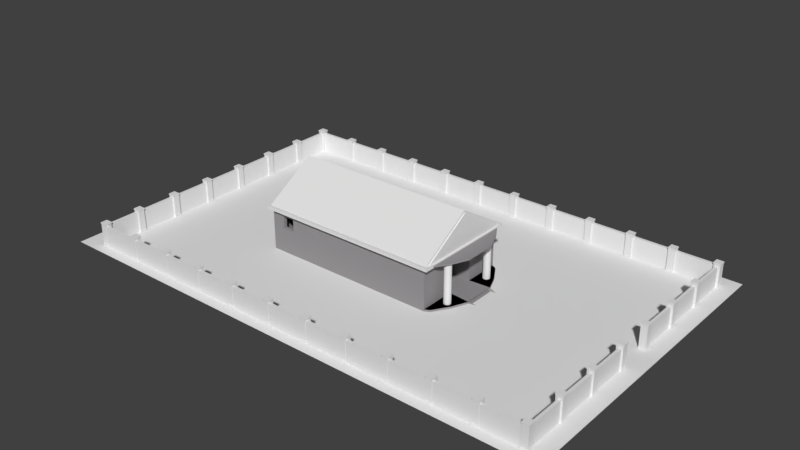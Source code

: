 # Source: House.blend  (saved by Blender 2.79.0; exported with 4.5.12 LTS)
import bpy
from mathutils import Matrix  # noqa: F401  (used for matrix-valued properties, if any)

bpy.ops.wm.read_factory_settings(use_empty=True)
scene = bpy.context.scene
scene.name = 'Scene'

# ---- collections
col_collection_1 = bpy.data.collections.new('Collection 1'); scene.collection.children.link(col_collection_1)

# ---- materials (node trees are filled in below, after node groups)
mat_material = bpy.data.materials.new('Material')
mat_material.alpha_threshold = 0.0
mat_material.use_transparent_shadow = False
mat_material.diffuse_color = (0.3032, 0.2908, 0.3001, 1.0)
mat_material.roughness = 0.5
mat_material.line_color = (0.0, 0.0, 0.0, 1.0)

# ---- material node trees

# ---- world
world_world = bpy.data.worlds.new('World'); scene.world = world_world
world_world.color = (0.05088, 0.05088, 0.05088)
world_world.use_sun_shadow = False
world_world.sun_shadow_jitter_overblur = 0.0
world_world.cycles.sampling_method = 'MANUAL'

# ---- meshes
me_plane_001 = bpy.data.meshes.new('Plane.001')
me_plane_001.from_pydata([(-1.0, -1.0, 0.0), (1.0, -1.0, 0.0), (-1.0, 1.0, 0.0), (1.0, 1.0, 0.0)], [], [(0, 1, 3, 2)])
me_plane_001.use_remesh_preserve_volume = False
me_plane_001.use_remesh_preserve_attributes = False
me_plane_001.use_mirror_vertex_groups = False
me_plane_001.update()
me_cube_019 = bpy.data.meshes.new('Cube.019')
me_cube_019.from_pydata([(-1.0, -1.0, -1.0), (-1.0, -1.0, 1.0), (-1.0, 1.0, -1.0), (-1.0, 1.0, 1.0), (1.0, -1.0, -1.0), (1.0, -1.0, 1.0), (1.0, 1.0, -1.0), (1.0, 1.0, 1.0)], [], [(0, 1, 3, 2), (2, 3, 7, 6), (6, 7, 5, 4), (4, 5, 1, 0), (2, 6, 4, 0), (7, 3, 1, 5)])
me_cube_019.use_remesh_preserve_volume = False
me_cube_019.use_remesh_preserve_attributes = False
me_cube_019.use_mirror_vertex_groups = False
me_cube_019.update()
me_cube_018 = bpy.data.meshes.new('Cube.018')
me_cube_018.from_pydata([(-1.0, -1.0, -1.0), (-1.0, -1.0, 1.0), (-1.0, 1.0, -1.0), (-1.0, 1.0, 1.0), (1.0, -1.0, -1.0), (1.0, -1.0, 1.0), (1.0, 1.0, -1.0), (1.0, 1.0, 1.0)], [], [(0, 1, 3, 2), (2, 3, 7, 6), (6, 7, 5, 4), (4, 5, 1, 0), (2, 6, 4, 0), (7, 3, 1, 5)])
me_cube_018.use_remesh_preserve_volume = False
me_cube_018.use_remesh_preserve_attributes = False
me_cube_018.use_mirror_vertex_groups = False
me_cube_018.update()
me_cube_017 = bpy.data.meshes.new('Cube.017')
me_cube_017.from_pydata([(-1.0, -1.0, -1.0), (-1.0, -1.0, 1.0), (-1.0, 1.0, -1.0), (-1.0, 1.0, 1.0), (1.0, -1.0, -1.0), (1.0, -1.0, 1.0), (1.0, 1.0, -1.0), (1.0, 1.0, 1.0)], [], [(0, 1, 3, 2), (2, 3, 7, 6), (6, 7, 5, 4), (4, 5, 1, 0), (2, 6, 4, 0), (7, 3, 1, 5)])
me_cube_017.use_remesh_preserve_volume = False
me_cube_017.use_remesh_preserve_attributes = False
me_cube_017.use_mirror_vertex_groups = False
me_cube_017.update()
me_cube_016 = bpy.data.meshes.new('Cube.016')
me_cube_016.from_pydata([(-1.0, -1.0, -1.0), (-1.0, -1.0, 1.0), (-1.0, 1.0, -1.0), (-1.0, 1.0, 1.0), (1.0, -1.0, -1.0), (1.0, -1.0, 1.0), (1.0, 1.0, -1.0), (1.0, 1.0, 1.0), (-1.0, -1.0, -0.798), (-1.0, 1.0, -0.798), (1.0, 1.0, -0.798), (1.0, -1.0, -0.798), (-1.0, -1.0, 0.8976), (-1.0, 1.0, 0.8976), (1.0, 1.0, 0.8976), (1.0, -1.0, 0.8976), (-0.9041, 0.9041, 0.8831), (0.9041, 0.9041, 0.8831), (0.9041, -0.9041, 0.8831), (-0.9041, -0.9041, 0.8831), (-0.9041, 0.9041, -0.78), (0.9041, 0.9041, -0.78), (0.9041, -0.9041, -0.78), (-0.9041, -0.9041, -0.78)], [], [(12, 1, 3, 13), (13, 3, 7, 14), (14, 7, 5, 15), (15, 5, 1, 12), (2, 6, 4, 0), (7, 3, 1, 5), (4, 11, 8, 0), (6, 10, 11, 4), (2, 9, 10, 6), (0, 8, 9, 2), (18, 15, 12, 19), (17, 14, 15, 18), (16, 13, 14, 17), (19, 12, 13, 16), (23, 19, 16, 20), (20, 16, 17, 21), (21, 17, 18, 22), (22, 18, 19, 23), (11, 22, 23, 8), (10, 21, 22, 11), (9, 20, 21, 10), (8, 23, 20, 9)])
me_cube_016.use_remesh_preserve_volume = False
me_cube_016.use_remesh_preserve_attributes = False
me_cube_016.use_mirror_vertex_groups = False
me_cube_016.update()
me_cube_015 = bpy.data.meshes.new('Cube.015')
me_cube_015.from_pydata([(-1.0, -1.0, -1.0), (-1.0, -1.0, 1.0), (-1.0, 1.0, -1.0), (-1.0, 1.0, 1.0), (1.0, -1.0, -1.0), (1.0, -1.0, 1.0), (1.0, 1.0, -1.0), (1.0, 1.0, 1.0), (-1.0, -1.0, -0.798), (-1.0, 1.0, -0.798), (1.0, 1.0, -0.798), (1.0, -1.0, -0.798), (-1.0, -1.0, 0.8976), (-1.0, 1.0, 0.8976), (1.0, 1.0, 0.8976), (1.0, -1.0, 0.8976), (-0.9041, 0.9041, 0.8831), (0.9041, 0.9041, 0.8831), (0.9041, -0.9041, 0.8831), (-0.9041, -0.9041, 0.8831), (-0.9041, 0.9041, -0.78), (0.9041, 0.9041, -0.78), (0.9041, -0.9041, -0.78), (-0.9041, -0.9041, -0.78)], [], [(12, 1, 3, 13), (13, 3, 7, 14), (14, 7, 5, 15), (15, 5, 1, 12), (2, 6, 4, 0), (7, 3, 1, 5), (4, 11, 8, 0), (6, 10, 11, 4), (2, 9, 10, 6), (0, 8, 9, 2), (18, 15, 12, 19), (17, 14, 15, 18), (16, 13, 14, 17), (19, 12, 13, 16), (23, 19, 16, 20), (20, 16, 17, 21), (21, 17, 18, 22), (22, 18, 19, 23), (11, 22, 23, 8), (10, 21, 22, 11), (9, 20, 21, 10), (8, 23, 20, 9)])
me_cube_015.use_remesh_preserve_volume = False
me_cube_015.use_remesh_preserve_attributes = False
me_cube_015.use_mirror_vertex_groups = False
me_cube_015.update()
me_cube_014 = bpy.data.meshes.new('Cube.014')
me_cube_014.from_pydata([(-1.0, -1.0, -1.0), (-1.0, -1.0, 1.0), (-1.0, 1.0, -1.0), (-1.0, 1.0, 1.0), (1.0, -1.0, -1.0), (1.0, -1.0, 1.0), (1.0, 1.0, -1.0), (1.0, 1.0, 1.0), (-1.0, -1.0, -0.798), (-1.0, 1.0, -0.798), (1.0, 1.0, -0.798), (1.0, -1.0, -0.798), (-1.0, -1.0, 0.8976), (-1.0, 1.0, 0.8976), (1.0, 1.0, 0.8976), (1.0, -1.0, 0.8976), (-0.9041, 0.9041, 0.8831), (0.9041, 0.9041, 0.8831), (0.9041, -0.9041, 0.8831), (-0.9041, -0.9041, 0.8831), (-0.9041, 0.9041, -0.78), (0.9041, 0.9041, -0.78), (0.9041, -0.9041, -0.78), (-0.9041, -0.9041, -0.78)], [], [(12, 1, 3, 13), (13, 3, 7, 14), (14, 7, 5, 15), (15, 5, 1, 12), (2, 6, 4, 0), (7, 3, 1, 5), (4, 11, 8, 0), (6, 10, 11, 4), (2, 9, 10, 6), (0, 8, 9, 2), (18, 15, 12, 19), (17, 14, 15, 18), (16, 13, 14, 17), (19, 12, 13, 16), (23, 19, 16, 20), (20, 16, 17, 21), (21, 17, 18, 22), (22, 18, 19, 23), (11, 22, 23, 8), (10, 21, 22, 11), (9, 20, 21, 10), (8, 23, 20, 9)])
me_cube_014.use_remesh_preserve_volume = False
me_cube_014.use_remesh_preserve_attributes = False
me_cube_014.use_mirror_vertex_groups = False
me_cube_014.update()
me_cube_013 = bpy.data.meshes.new('Cube.013')
me_cube_013.from_pydata([(-1.0, -1.0, -1.0), (-1.0, -1.0, 1.0), (-1.0, 1.0, -1.0), (-1.0, 1.0, 1.0), (1.0, -1.0, -1.0), (1.0, -1.0, 1.0), (1.0, 1.0, -1.0), (1.0, 1.0, 1.0)], [], [(0, 1, 3, 2), (2, 3, 7, 6), (6, 7, 5, 4), (4, 5, 1, 0), (2, 6, 4, 0), (7, 3, 1, 5)])
me_cube_013.use_remesh_preserve_volume = False
me_cube_013.use_remesh_preserve_attributes = False
me_cube_013.use_mirror_vertex_groups = False
me_cube_013.update()
me_cube_012 = bpy.data.meshes.new('Cube.012')
me_cube_012.from_pydata([(-1.0, -1.0, -1.0), (-1.0, -1.0, 1.0), (-1.0, 1.0, -1.0), (-1.0, 1.0, 1.0), (1.0, -1.0, -1.0), (1.0, -1.0, 1.0), (1.0, 1.0, -1.0), (1.0, 1.0, 1.0), (-1.0, -1.0, -0.798), (-1.0, 1.0, -0.798), (1.0, 1.0, -0.798), (1.0, -1.0, -0.798), (-1.0, -1.0, 0.8976), (-1.0, 1.0, 0.8976), (1.0, 1.0, 0.8976), (1.0, -1.0, 0.8976), (-0.9041, 0.9041, 0.8831), (0.9041, 0.9041, 0.8831), (0.9041, -0.9041, 0.8831), (-0.9041, -0.9041, 0.8831), (-0.9041, 0.9041, -0.78), (0.9041, 0.9041, -0.78), (0.9041, -0.9041, -0.78), (-0.9041, -0.9041, -0.78)], [], [(12, 1, 3, 13), (13, 3, 7, 14), (14, 7, 5, 15), (15, 5, 1, 12), (2, 6, 4, 0), (7, 3, 1, 5), (4, 11, 8, 0), (6, 10, 11, 4), (2, 9, 10, 6), (0, 8, 9, 2), (18, 15, 12, 19), (17, 14, 15, 18), (16, 13, 14, 17), (19, 12, 13, 16), (23, 19, 16, 20), (20, 16, 17, 21), (21, 17, 18, 22), (22, 18, 19, 23), (11, 22, 23, 8), (10, 21, 22, 11), (9, 20, 21, 10), (8, 23, 20, 9)])
me_cube_012.use_remesh_preserve_volume = False
me_cube_012.use_remesh_preserve_attributes = False
me_cube_012.use_mirror_vertex_groups = False
me_cube_012.update()
me_cube_011 = bpy.data.meshes.new('Cube.011')
me_cube_011.from_pydata([(-1.0, -1.0, -1.0), (-1.0, -1.0, 1.0), (-1.0, 1.0, -1.0), (-1.0, 1.0, 1.0), (1.0, -1.0, -1.0), (1.0, -1.0, 1.0), (1.0, 1.0, -1.0), (1.0, 1.0, 1.0)], [], [(0, 1, 3, 2), (2, 3, 7, 6), (6, 7, 5, 4), (4, 5, 1, 0), (2, 6, 4, 0), (7, 3, 1, 5)])
me_cube_011.use_remesh_preserve_volume = False
me_cube_011.use_remesh_preserve_attributes = False
me_cube_011.use_mirror_vertex_groups = False
me_cube_011.update()
me_cube_010 = bpy.data.meshes.new('Cube.010')
me_cube_010.from_pydata([(-1.0, -1.0, -1.0), (-1.0, -1.0, 1.0), (-1.0, 1.0, -1.0), (-1.0, 1.0, 1.0), (1.0, -1.0, -1.0), (1.0, -1.0, 1.0), (1.0, 1.0, -1.0), (1.0, 1.0, 1.0), (-1.0, -1.0, -0.798), (-1.0, 1.0, -0.798), (1.0, 1.0, -0.798), (1.0, -1.0, -0.798), (-1.0, -1.0, 0.8976), (-1.0, 1.0, 0.8976), (1.0, 1.0, 0.8976), (1.0, -1.0, 0.8976), (-0.9041, 0.9041, 0.8831), (0.9041, 0.9041, 0.8831), (0.9041, -0.9041, 0.8831), (-0.9041, -0.9041, 0.8831), (-0.9041, 0.9041, -0.78), (0.9041, 0.9041, -0.78), (0.9041, -0.9041, -0.78), (-0.9041, -0.9041, -0.78)], [], [(12, 1, 3, 13), (13, 3, 7, 14), (14, 7, 5, 15), (15, 5, 1, 12), (2, 6, 4, 0), (7, 3, 1, 5), (4, 11, 8, 0), (6, 10, 11, 4), (2, 9, 10, 6), (0, 8, 9, 2), (18, 15, 12, 19), (17, 14, 15, 18), (16, 13, 14, 17), (19, 12, 13, 16), (23, 19, 16, 20), (20, 16, 17, 21), (21, 17, 18, 22), (22, 18, 19, 23), (11, 22, 23, 8), (10, 21, 22, 11), (9, 20, 21, 10), (8, 23, 20, 9)])
me_cube_010.use_remesh_preserve_volume = False
me_cube_010.use_remesh_preserve_attributes = False
me_cube_010.use_mirror_vertex_groups = False
me_cube_010.update()
me_cube_009 = bpy.data.meshes.new('Cube.009')
me_cube_009.from_pydata([(-1.0, -1.0, -1.0), (-1.0, -1.0, 1.0), (-1.0, 1.0, -1.0), (-1.0, 1.0, 1.0), (1.0, -1.0, -1.0), (1.0, -1.0, 1.0), (1.0, 1.0, -1.0), (1.0, 1.0, 1.0), (-1.0, 0.0, -1.0), (-1.0, 0.0, 24.73), (1.0, 0.0, -1.0), (1.0, 0.0, 24.73)], [], [(8, 9, 3, 2), (2, 3, 7, 6), (10, 11, 5, 4), (4, 5, 1, 0), (8, 10, 4, 0), (11, 9, 1, 5), (7, 3, 9, 11), (2, 6, 10, 8), (6, 7, 11, 10), (0, 1, 9, 8)])
me_cube_009.use_remesh_preserve_volume = False
me_cube_009.use_remesh_preserve_attributes = False
me_cube_009.use_mirror_vertex_groups = False
me_cube_009.update()
me_cube_008 = bpy.data.meshes.new('Cube.008')
me_cube_008.from_pydata([(-1.0, -1.0, -1.0), (-1.0, -1.0, 1.0), (-1.0, 1.0, -1.0), (-1.0, 1.0, 1.0), (1.0, -1.0, -1.0), (1.0, -1.0, 1.0), (1.0, 1.0, -1.0), (1.0, 1.0, 1.0), (-1.0, 0.0, -1.0), (-1.0, 0.0, 24.73), (1.0, 0.0, -1.0), (1.0, 0.0, 24.73)], [], [(8, 9, 3, 2), (2, 3, 7, 6), (10, 11, 5, 4), (4, 5, 1, 0), (8, 10, 4, 0), (11, 9, 1, 5), (7, 3, 9, 11), (2, 6, 10, 8), (6, 7, 11, 10), (0, 1, 9, 8)])
me_cube_008.use_remesh_preserve_volume = False
me_cube_008.use_remesh_preserve_attributes = False
me_cube_008.use_mirror_vertex_groups = False
me_cube_008.update()
me_cube_007 = bpy.data.meshes.new('Cube.007')
me_cube_007.from_pydata([(-1.0, -1.0, -1.0), (-1.0, -1.0, 1.0), (-1.0, 1.0, -1.0), (-1.0, 1.0, 1.0), (1.0, -1.0, -1.0), (1.0, -1.0, 1.0), (1.0, 1.0, -1.0), (1.0, 1.0, 1.0), (-1.0, 0.0, -1.0), (-1.0, 0.0, 24.73), (1.0, 0.0, -1.0), (1.0, 0.0, 24.73)], [], [(8, 9, 3, 2), (2, 3, 7, 6), (10, 11, 5, 4), (4, 5, 1, 0), (8, 10, 4, 0), (11, 9, 1, 5), (7, 3, 9, 11), (2, 6, 10, 8), (6, 7, 11, 10), (0, 1, 9, 8)])
me_cube_007.use_remesh_preserve_volume = False
me_cube_007.use_remesh_preserve_attributes = False
me_cube_007.use_mirror_vertex_groups = False
me_cube_007.update()
me_cube_005 = bpy.data.meshes.new('Cube.005')
me_cube_005.from_pydata([(-1.0, -1.0, -1.0), (-1.0, -1.0, 1.0), (-1.0, 1.0, -1.0), (-1.0, 1.0, 1.0), (1.0, -1.0, -1.0), (1.0, -1.0, 1.0), (1.0, 1.0, -1.0), (1.0, 1.0, 1.0)], [], [(0, 1, 3, 2), (2, 3, 7, 6), (6, 7, 5, 4), (4, 5, 1, 0), (2, 6, 4, 0), (7, 3, 1, 5)])
me_cube_005.use_remesh_preserve_volume = False
me_cube_005.use_remesh_preserve_attributes = False
me_cube_005.use_mirror_vertex_groups = False
me_cube_005.update()
me_cylinder_001 = bpy.data.meshes.new('Cylinder.001')
me_cylinder_001.from_pydata([(0.0, 1.0, -1.0), (0.0, 1.0, 1.0), (0.1951, 0.9808, -1.0), (0.1951, 0.9808, 1.0), (0.3827, 0.9239, -1.0), (0.3827, 0.9239, 1.0), (0.5556, 0.8315, -1.0), (0.5556, 0.8315, 1.0), (0.7071, 0.7071, -1.0), (0.7071, 0.7071, 1.0), (0.8315, 0.5556, -1.0), (0.8315, 0.5556, 1.0), (0.9239, 0.3827, -1.0), (0.9239, 0.3827, 1.0), (0.9808, 0.1951, -1.0), (0.9808, 0.1951, 1.0), (1.0, 7.55e-08, -1.0), (1.0, 7.55e-08, 1.0), (0.9808, -0.1951, -1.0), (0.9808, -0.1951, 1.0), (0.9239, -0.3827, -1.0), (0.9239, -0.3827, 1.0), (0.8315, -0.5556, -1.0), (0.8315, -0.5556, 1.0), (0.7071, -0.7071, -1.0), (0.7071, -0.7071, 1.0), (0.5556, -0.8315, -1.0), (0.5556, -0.8315, 1.0), (0.3827, -0.9239, -1.0), (0.3827, -0.9239, 1.0), (0.1951, -0.9808, -1.0), (0.1951, -0.9808, 1.0), (-3.258e-07, -1.0, -1.0), (-3.258e-07, -1.0, 1.0), (-0.1951, -0.9808, -1.0), (-0.1951, -0.9808, 1.0), (-0.3827, -0.9239, -1.0), (-0.3827, -0.9239, 1.0), (-0.5556, -0.8315, -1.0), (-0.5556, -0.8315, 1.0), (-0.7071, -0.7071, -1.0), (-0.7071, -0.7071, 1.0), (-0.8315, -0.5556, -1.0), (-0.8315, -0.5556, 1.0), (-0.9239, -0.3827, -1.0), (-0.9239, -0.3827, 1.0), (-0.9808, -0.1951, -1.0), (-0.9808, -0.1951, 1.0), (-1.0, 9.656e-07, -1.0), (-1.0, 9.656e-07, 1.0), (-0.9808, 0.1951, -1.0), (-0.9808, 0.1951, 1.0), (-0.9239, 0.3827, -1.0), (-0.9239, 0.3827, 1.0), (-0.8315, 0.5556, -1.0), (-0.8315, 0.5556, 1.0), (-0.7071, 0.7071, -1.0), (-0.7071, 0.7071, 1.0), (-0.5556, 0.8315, -1.0), (-0.5556, 0.8315, 1.0), (-0.3827, 0.9239, -1.0), (-0.3827, 0.9239, 1.0), (-0.1951, 0.9808, -1.0), (-0.1951, 0.9808, 1.0)], [], [(0, 1, 3, 2), (2, 3, 5, 4), (4, 5, 7, 6), (6, 7, 9, 8), (8, 9, 11, 10), (10, 11, 13, 12), (12, 13, 15, 14), (14, 15, 17, 16), (16, 17, 19, 18), (18, 19, 21, 20), (20, 21, 23, 22), (22, 23, 25, 24), (24, 25, 27, 26), (26, 27, 29, 28), (28, 29, 31, 30), (30, 31, 33, 32), (32, 33, 35, 34), (34, 35, 37, 36), (36, 37, 39, 38), (38, 39, 41, 40), (40, 41, 43, 42), (42, 43, 45, 44), (44, 45, 47, 46), (46, 47, 49, 48), (48, 49, 51, 50), (50, 51, 53, 52), (52, 53, 55, 54), (54, 55, 57, 56), (56, 57, 59, 58), (58, 59, 61, 60), (3, 1, 63, 61, 59, 57, 55, 53, 51, 49, 47, 45, 43, 41, 39, 37, 35, 33, 31, 29, 27, 25, 23, 21, 19, 17, 15, 13, 11, 9, 7, 5), (60, 61, 63, 62), (62, 63, 1, 0), (0, 2, 4, 6, 8, 10, 12, 14, 16, 18, 20, 22, 24, 26, 28, 30, 32, 34, 36, 38, 40, 42, 44, 46, 48, 50, 52, 54, 56, 58, 60, 62)])
me_cylinder_001.use_remesh_preserve_volume = False
me_cylinder_001.use_remesh_preserve_attributes = False
me_cylinder_001.use_mirror_vertex_groups = False
me_cylinder_001.update()
me_cube_003 = bpy.data.meshes.new('Cube.003')
me_cube_003.from_pydata([(1.0, -0.921, 1.772), (1.0, -1.0, 1.772), (1.082, -0.8724, 1.772), (1.056, -0.9472, 1.772), (1.056, 0.9472, 1.772), (1.0, 1.0, 1.772), (1.0, 0.936, 1.772), (1.0, 0.6667, 1.772), (1.0, 0.3333, 1.772), (1.0, 0.2849, 1.772), (1.0, -5.368e-07, 1.772), (1.0, -0.2742, 1.772), (1.0, -0.3333, 1.772), (1.0, -0.6667, 1.772), (1.078, 0.8866, 1.772), (1.167, 0.6315, 1.772), (1.242, 0.3157, 1.772), (1.242, 0.2699, 1.772), (1.242, -7.455e-07, 1.772), (1.242, -0.2597, 1.772), (1.242, -0.3157, 1.772), (1.167, -0.6315, 1.772)], [], [(0, 1, 3, 2), (6, 7, 15, 14), (7, 8, 16, 15), (9, 10, 18, 17), (11, 12, 20, 19), (12, 13, 21, 20), (13, 0, 2, 21), (5, 6, 14, 4), (10, 11, 19, 18), (8, 9, 17, 16)])
me_cube_003.materials.append(mat_material)
me_cube_003.use_remesh_preserve_volume = False
me_cube_003.use_remesh_preserve_attributes = False
me_cube_003.use_mirror_vertex_groups = False
me_cube_003.update()
me_cylinder = bpy.data.meshes.new('Cylinder')
me_cylinder.from_pydata([(0.0, 1.0, -1.0), (0.0, 1.0, 1.0), (0.1951, 0.9808, -1.0), (0.1951, 0.9808, 1.0), (0.3827, 0.9239, -1.0), (0.3827, 0.9239, 1.0), (0.5556, 0.8315, -1.0), (0.5556, 0.8315, 1.0), (0.7071, 0.7071, -1.0), (0.7071, 0.7071, 1.0), (0.8315, 0.5556, -1.0), (0.8315, 0.5556, 1.0), (0.9239, 0.3827, -1.0), (0.9239, 0.3827, 1.0), (0.9808, 0.1951, -1.0), (0.9808, 0.1951, 1.0), (1.0, 7.55e-08, -1.0), (1.0, 7.55e-08, 1.0), (0.9808, -0.1951, -1.0), (0.9808, -0.1951, 1.0), (0.9239, -0.3827, -1.0), (0.9239, -0.3827, 1.0), (0.8315, -0.5556, -1.0), (0.8315, -0.5556, 1.0), (0.7071, -0.7071, -1.0), (0.7071, -0.7071, 1.0), (0.5556, -0.8315, -1.0), (0.5556, -0.8315, 1.0), (0.3827, -0.9239, -1.0), (0.3827, -0.9239, 1.0), (0.1951, -0.9808, -1.0), (0.1951, -0.9808, 1.0), (-3.258e-07, -1.0, -1.0), (-3.258e-07, -1.0, 1.0), (-0.1951, -0.9808, -1.0), (-0.1951, -0.9808, 1.0), (-0.3827, -0.9239, -1.0), (-0.3827, -0.9239, 1.0), (-0.5556, -0.8315, -1.0), (-0.5556, -0.8315, 1.0), (-0.7071, -0.7071, -1.0), (-0.7071, -0.7071, 1.0), (-0.8315, -0.5556, -1.0), (-0.8315, -0.5556, 1.0), (-0.9239, -0.3827, -1.0), (-0.9239, -0.3827, 1.0), (-0.9808, -0.1951, -1.0), (-0.9808, -0.1951, 1.0), (-1.0, 9.656e-07, -1.0), (-1.0, 9.656e-07, 1.0), (-0.9808, 0.1951, -1.0), (-0.9808, 0.1951, 1.0), (-0.9239, 0.3827, -1.0), (-0.9239, 0.3827, 1.0), (-0.8315, 0.5556, -1.0), (-0.8315, 0.5556, 1.0), (-0.7071, 0.7071, -1.0), (-0.7071, 0.7071, 1.0), (-0.5556, 0.8315, -1.0), (-0.5556, 0.8315, 1.0), (-0.3827, 0.9239, -1.0), (-0.3827, 0.9239, 1.0), (-0.1951, 0.9808, -1.0), (-0.1951, 0.9808, 1.0)], [], [(0, 1, 3, 2), (2, 3, 5, 4), (4, 5, 7, 6), (6, 7, 9, 8), (8, 9, 11, 10), (10, 11, 13, 12), (12, 13, 15, 14), (14, 15, 17, 16), (16, 17, 19, 18), (18, 19, 21, 20), (20, 21, 23, 22), (22, 23, 25, 24), (24, 25, 27, 26), (26, 27, 29, 28), (28, 29, 31, 30), (30, 31, 33, 32), (32, 33, 35, 34), (34, 35, 37, 36), (36, 37, 39, 38), (38, 39, 41, 40), (40, 41, 43, 42), (42, 43, 45, 44), (44, 45, 47, 46), (46, 47, 49, 48), (48, 49, 51, 50), (50, 51, 53, 52), (52, 53, 55, 54), (54, 55, 57, 56), (56, 57, 59, 58), (58, 59, 61, 60), (3, 1, 63, 61, 59, 57, 55, 53, 51, 49, 47, 45, 43, 41, 39, 37, 35, 33, 31, 29, 27, 25, 23, 21, 19, 17, 15, 13, 11, 9, 7, 5), (60, 61, 63, 62), (62, 63, 1, 0), (0, 2, 4, 6, 8, 10, 12, 14, 16, 18, 20, 22, 24, 26, 28, 30, 32, 34, 36, 38, 40, 42, 44, 46, 48, 50, 52, 54, 56, 58, 60, 62)])
me_cylinder.use_remesh_preserve_volume = False
me_cylinder.use_remesh_preserve_attributes = False
me_cylinder.use_mirror_vertex_groups = False
me_cylinder.update()
me_cube_001 = bpy.data.meshes.new('Cube.001')
me_cube_001.from_pydata([(1.0, 1.0, 1.0), (1.0, -1.0, 1.0), (1.056, 0.9472, 1.0), (1.056, -0.9472, 1.0), (1.0, 0.6667, 1.0), (1.0, 0.3333, 1.0), (1.0, -5.364e-07, 1.0), (1.0, -0.3333, 1.0), (1.0, -0.6667, 1.0), (1.167, 0.6315, 1.0), (1.242, 0.3157, 1.0), (1.242, -7.451e-07, 1.0), (1.242, -0.3157, 1.0), (1.167, -0.6315, 1.0), (1.0, -0.921, 1.0), (1.082, -0.8724, 1.0), (1.0, 0.936, 1.0), (1.078, 0.8866, 1.0), (1.0, -0.2742, 1.0), (1.242, -0.2597, 1.0), (1.0, 0.2849, 1.0), (1.242, 0.2699, 1.0)], [], [(14, 1, 3, 15), (16, 4, 9, 17), (4, 5, 10, 9), (20, 6, 11, 21), (18, 7, 12, 19), (7, 8, 13, 12), (8, 14, 15, 13), (0, 16, 17, 2), (6, 18, 19, 11), (5, 20, 21, 10)])
me_cube_001.materials.append(mat_material)
me_cube_001.use_remesh_preserve_volume = False
me_cube_001.use_remesh_preserve_attributes = False
me_cube_001.use_mirror_vertex_groups = False
me_cube_001.update()
me_cube = bpy.data.meshes.new('Cube')
me_cube.from_pydata([(1.0, 1.0, -1.0), (1.0, -1.0, -1.0), (-1.0, -1.0, -1.0), (-1.0, 1.0, -1.0), (1.0, 1.0, 1.0), (1.0, -1.0, 1.0), (-1.0, -1.0, 1.0), (-1.0, 1.0, 1.0), (1.056, 0.9472, -1.0), (1.056, -0.9472, -1.0), (1.056, 0.9472, 1.0), (1.056, -0.9472, 1.0), (1.0, 0.6667, -1.0), (1.0, 0.3333, -1.0), (1.0, -2.98e-08, -1.0), (1.0, -0.3333, -1.0), (1.0, -0.6667, -1.0), (-1.0, -0.6667, -1.0), (-1.0, -0.3333, -1.0), (-1.0, 2.682e-07, -1.0), (-1.0, 0.3333, -1.0), (-1.0, 0.6667, -1.0), (1.0, 0.6667, 1.0), (1.0, 0.3333, 1.0), (1.0, -5.364e-07, 1.0), (1.0, -0.3333, 1.0), (1.0, -0.6667, 1.0), (-1.0, -0.6667, 1.0), (-1.0, -0.3333, 1.0), (-1.0, 1.788e-07, 1.0), (-1.0, 0.3333, 1.0), (-1.0, 0.6667, 1.0), (1.167, 0.6315, -1.0), (1.242, 0.3157, -1.0), (1.354, -2.98e-07, -0.9095), (1.242, -0.3157, -1.0), (1.167, -0.6315, -1.0), (1.167, 0.6315, 1.0), (1.242, 0.3157, 1.0), (1.354, -7.451e-07, -0.7952), (1.242, -0.3157, 1.0), (1.167, -0.6315, 1.0), (0.9644, 1.0, -1.0), (0.9644, -1.0, -1.0), (0.9644, 1.0, 1.0), (0.9644, -1.0, 1.0), (0.9644, 0.6667, 1.0), (0.9644, 0.3333, 1.0), (0.9644, -5.237e-07, 1.0), (0.9644, -0.3333, 1.0), (0.9644, -0.6667, 1.0), (0.9644, 0.6667, -1.0), (0.9644, 0.3333, -1.0), (0.9644, -2.45e-08, -1.0), (0.9644, -0.3333, -1.0), (0.9644, -0.6667, -1.0), (1.0, -0.921, -1.0), (1.0, -0.921, 1.0), (1.082, -0.8724, -1.0), (1.082, -0.8724, 1.0), (-1.0, -0.921, -1.0), (-1.0, -0.921, 1.0), (0.9644, -0.921, 1.0), (0.9644, -0.921, -1.0), (-1.0, 0.936, -1.0), (-1.0, 0.936, 1.0), (1.0, 0.936, -1.0), (1.0, 0.936, 1.0), (1.078, 0.8866, -1.0), (1.078, 0.8866, 1.0), (0.9644, 0.936, -1.0), (0.9644, 0.936, 1.0), (-0.9563, 1.0, -1.0), (-0.9563, -1.0, -1.0), (-0.9563, 1.0, 1.0), (-0.9563, -1.0, 1.0), (-0.9563, 0.6667, -1.0), (-0.9563, 0.3333, -1.0), (-0.9563, 2.617e-07, -1.0), (-0.9563, -0.3333, -1.0), (-0.9563, -0.6667, -1.0), (-0.9563, 0.6667, 1.0), (-0.9563, 0.3333, 1.0), (-0.9563, 1.632e-07, 1.0), (-0.9563, -0.3333, 1.0), (-0.9563, -0.6667, 1.0), (-0.9563, -0.921, 1.0), (-0.9563, -0.921, -1.0), (-0.9563, 0.936, -1.0), (-0.9563, 0.936, 1.0), (-0.2316, 0.6667, 1.0), (-0.2316, 0.3333, 1.0), (-0.2316, -9.6e-08, 1.0), (-0.2316, -0.3333, 1.0), (-0.2316, -0.6667, 1.0), (-0.2316, -0.921, 1.0), (-0.2316, 0.936, 1.0), (-0.2316, 1.0, -1.0), (-0.2316, -1.0, -1.0), (-0.2316, 1.0, 1.0), (-0.2316, -1.0, 1.0), (-0.2316, 0.6667, -1.0), (-0.2316, 0.3333, -1.0), (-0.2316, 1.537e-07, -1.0), (-0.2316, -0.3333, -1.0), (-0.2316, -0.6667, -1.0), (-0.2316, -0.921, -1.0), (-0.2316, 0.936, -1.0), (0.3664, 0.6667, 1.0), (0.3664, 0.3333, 1.0), (0.3664, -3.099e-07, 1.0), (0.3664, -0.3333, 1.0), (0.3664, -0.6667, 1.0), (0.3664, -0.921, 1.0), (0.3664, 0.936, 1.0), (0.3664, 1.0, -1.0), (0.3664, -1.0, -1.0), (0.3664, 1.0, 1.0), (0.3664, -1.0, 1.0), (0.3664, 0.6667, -1.0), (0.3664, 0.3333, -1.0), (0.3664, 6.461e-08, -1.0), (0.3664, -0.3333, -1.0), (0.3664, -0.6667, -1.0), (0.3664, -0.921, -1.0), (0.3664, 0.936, -1.0), (-0.1913, 1.0, -1.0), (-0.1913, -1.0, -1.0), (-0.1913, 1.0, 1.0), (-0.1913, -1.0, 1.0), (-0.1913, 0.6667, -1.0), (-0.1913, 0.3333, -1.0), (-0.1913, 1.477e-07, -1.0), (-0.1913, -0.3333, -1.0), (-0.1913, -0.6667, -1.0), (-0.1913, -0.921, -1.0), (-0.1913, 0.936, -1.0), (-0.1913, 0.6667, 1.0), (-0.1913, 0.3333, 1.0), (-0.1913, -1.104e-07, 1.0), (-0.1913, -0.3333, 1.0), (-0.1913, -0.6667, 1.0), (-0.1913, -0.921, 1.0), (-0.1913, 0.936, 1.0), (0.4527, 0.6667, 1.0), (0.4527, 0.3333, 1.0), (0.4527, -3.407e-07, 1.0), (0.4527, -0.3333, 1.0), (0.4527, -0.6667, 1.0), (0.4527, -0.921, 1.0), (0.4527, 0.936, 1.0), (0.4527, 1.0, -1.0), (0.4527, -1.0, -1.0), (0.4527, 1.0, 1.0), (0.4527, -1.0, 1.0), (0.4527, 0.6667, -1.0), (0.4527, 0.3333, -1.0), (0.4527, 5.176e-08, -1.0), (0.4527, -0.3333, -1.0), (0.4527, -0.6667, -1.0), (0.4527, -0.921, -1.0), (0.4527, 0.936, -1.0), (1.0, -0.2742, -1.0), (-1.0, -0.2742, -1.0), (1.0, -0.2742, 1.0), (-1.0, -0.2742, 1.0), (1.354, -0.2597, -0.9095), (1.354, -0.2597, -0.7952), (0.9644, -0.2742, -1.0), (0.9644, -0.2742, 1.0), (-0.9563, -0.2742, -1.0), (-0.9563, -0.2742, 1.0), (-0.2316, -0.2742, 1.0), (-0.2316, -0.2742, -1.0), (0.3664, -0.2742, -1.0), (0.3664, -0.2742, 1.0), (-0.1913, -0.2742, -1.0), (-0.1913, -0.2742, 1.0), (0.4527, -0.2742, 1.0), (0.4527, -0.2742, -1.0), (1.0, 0.2849, -1.0), (-1.0, 0.2849, -1.0), (1.0, 0.2849, 1.0), (-1.0, 0.2849, 1.0), (1.354, 0.2699, -0.9095), (1.354, 0.2699, -0.7952), (0.9644, 0.2849, -1.0), (0.9644, 0.2849, 1.0), (-0.9563, 0.2849, -1.0), (-0.9563, 0.2849, 1.0), (-0.2316, 0.2849, 1.0), (-0.2316, 0.2849, -1.0), (0.3664, 0.2849, -1.0), (0.3664, 0.2849, 1.0), (-0.1913, 0.2849, -1.0), (-0.1913, 0.2849, 1.0), (0.4527, 0.2849, 1.0), (0.4527, 0.2849, -1.0), (-0.005399, 0.6667, 1.0), (0.1805, 0.6667, 1.0), (-0.005399, 0.3333, 1.0), (0.1805, 0.3333, 1.0), (-0.0054, -1.769e-07, 1.0), (0.1805, -2.434e-07, 1.0), (-0.0054, -0.3333, 1.0), (0.1805, -0.3333, 1.0), (-0.0054, -0.6667, 1.0), (0.1805, -0.6667, 1.0), (-0.0054, -0.921, 1.0), (0.1805, -0.921, 1.0), (-0.005399, 0.936, 1.0), (0.1805, 0.936, 1.0), (0.1805, 1.0, -1.0), (-0.005399, 1.0, -1.0), (0.1805, -1.0, -1.0), (-0.0054, -1.0, -1.0), (0.1805, 1.0, 1.0), (-0.005399, 1.0, 1.0), (0.1805, -1.0, 1.0), (-0.0054, -1.0, 1.0), (0.1805, 0.6667, -1.0), (-0.005399, 0.6667, -1.0), (0.1805, 0.3333, -1.0), (-0.005399, 0.3333, -1.0), (0.1805, 9.231e-08, -1.0), (-0.005399, 1.2e-07, -1.0), (0.1805, -0.3333, -1.0), (-0.005399, -0.3333, -1.0), (0.1805, -0.6667, -1.0), (-0.005399, -0.6667, -1.0), (0.1805, -0.921, -1.0), (-0.0054, -0.921, -1.0), (0.1805, 0.936, -1.0), (-0.005399, 0.936, -1.0), (-0.0054, -0.2742, 1.0), (0.1805, -0.2742, 1.0), (0.1805, -0.2742, -1.0), (-0.005399, -0.2742, -1.0), (-0.005399, 0.2849, 1.0), (0.1805, 0.2849, 1.0), (0.1805, 0.2849, -1.0), (-0.005399, 0.2849, -1.0), (0.6233, 0.6667, 1.0), (0.7938, 0.6667, 1.0), (0.6233, 0.3333, 1.0), (0.7938, 0.3333, 1.0), (0.6233, -4.017e-07, 1.0), (0.7938, -4.627e-07, 1.0), (0.6233, -0.3333, 1.0), (0.7938, -0.3333, 1.0), (0.6233, -0.6667, 1.0), (0.7938, -0.6667, 1.0), (0.6233, -0.921, 1.0), (0.7938, -0.921, 1.0), (0.6233, 0.936, 1.0), (0.7938, 0.936, 1.0), (0.7938, 1.0, -1.0), (0.6233, 1.0, -1.0), (0.7938, -1.0, -1.0), (0.6233, -1.0, -1.0), (0.7938, 1.0, 1.0), (0.6233, 1.0, 1.0), (0.7938, -1.0, 1.0), (0.6233, -1.0, 1.0), (0.7938, 0.6667, -1.0), (0.6233, 0.6667, -1.0), (0.7938, 0.3333, -1.0), (0.6233, 0.3333, -1.0), (0.7938, 9.186e-10, -1.0), (0.6233, 2.634e-08, -1.0), (0.7938, -0.3333, -1.0), (0.6233, -0.3333, -1.0), (0.7938, -0.6667, -1.0), (0.6233, -0.6667, -1.0), (0.7938, -0.921, -1.0), (0.6233, -0.921, -1.0), (0.7938, 0.936, -1.0), (0.6233, 0.936, -1.0), (0.7938, -0.2742, -1.0), (0.6233, -0.2742, -1.0), (0.6233, -0.2742, 1.0), (0.7938, -0.2742, 1.0), (0.7938, 0.2849, -1.0), (0.6233, 0.2849, -1.0), (0.6233, 0.2849, 1.0), (0.7938, 0.2849, 1.0), (1.0, -0.921, 31.56), (1.0, -1.0, 31.56), (-0.9563, 1.0, 31.56), (-1.0, 1.0, 31.56), (-0.9563, -1.0, 31.56), (-1.0, -1.0, 31.56), (-1.0, 0.936, 31.56), (1.0, 0.936, 31.56), (1.0, 0.6667, 31.56), (1.0, 0.3333, 31.56), (1.0, -0.2742, 31.56), (1.0, -0.3333, 31.56), (1.0, -0.6667, 31.56), (-1.0, -0.921, 31.56), (-1.0, -0.6667, 31.56), (-1.0, -0.3333, 31.56), (-1.0, 0.2849, 31.56), (-1.0, 0.3333, 31.56), (-1.0, 0.6667, 31.56), (0.9644, 0.6667, 31.56), (0.9644, 0.3333, 31.56), (0.9644, -0.3333, 31.56), (0.9644, -0.6667, 31.56), (1.0, 1.0, 31.56), (0.9644, 1.0, 31.56), (0.9644, -1.0, 31.56), (0.7938, 0.3333, 31.56), (0.7938, -0.3333, 31.56), (0.9644, -0.2742, 31.56), (0.9644, 0.936, 31.56), (0.9644, -0.921, 31.56), (0.7938, -0.921, 31.56), (0.7938, 0.936, 31.56), (-0.2316, 1.0, 31.56), (-0.2316, -1.0, 31.56), (-0.9563, 0.6667, 31.56), (-0.9563, 0.3333, 31.56), (-0.9563, -0.3333, 31.56), (-0.9563, -0.6667, 31.56), (-0.9563, -0.921, 31.56), (-0.9563, 0.936, 31.56), (-0.9563, -0.2742, 31.56), (-0.2316, -0.921, 31.56), (-0.2316, 0.936, 31.56), (-0.1913, 1.0, 31.56), (-0.1913, -1.0, 31.56), (-0.2316, 0.6667, 31.56), (-0.2316, 0.2849, 31.56), (-0.2316, -9.6e-08, 31.56), (-0.2316, -0.2742, 31.56), (-0.2316, -0.3333, 31.56), (-0.2316, -0.6667, 31.56), (0.1805, 0.3333, 31.56), (0.3664, 0.3333, 31.56), (0.1805, -0.3333, 31.56), (0.3664, -0.3333, 31.56), (0.1805, -0.921, 31.56), (0.3664, -0.921, 31.56), (0.1805, 0.936, 31.56), (0.3664, 0.936, 31.56), (0.4527, 1.0, 31.56), (0.3664, 1.0, 31.56), (0.4527, -1.0, 31.56), (0.3664, -1.0, 31.56), (0.3664, -0.6667, 31.56), (0.3664, -0.2742, 31.56), (0.3664, 0.6667, 31.56), (-0.005399, 1.0, 31.56), (-0.0054, -1.0, 31.56), (-0.1913, 0.6667, 31.56), (-0.2316, 0.3333, 31.56), (-0.1913, 0.3333, 31.56), (-0.1913, -1.104e-07, 31.56), (-0.1913, -0.3333, 31.56), (-0.1913, -0.6667, 31.56), (-0.1913, -0.921, 31.56), (-0.1913, 0.936, 31.56), (-0.1913, -0.2742, 31.56), (-0.1913, 0.2849, 31.56), (0.4527, 0.6667, 31.56), (0.4527, 0.3333, 31.56), (0.4527, -0.3333, 31.56), (0.4527, -0.6667, 31.56), (0.4527, -0.921, 31.56), (0.4527, 0.936, 31.56), (0.6233, 1.0, 31.56), (0.6233, -1.0, 31.56), (0.4527, -0.2742, 31.56), (-1.0, -0.2742, 31.56), (0.7938, -0.2742, 31.56), (0.1805, -0.2742, 31.56), (1.0, 0.2849, 31.56), (0.9644, 0.2849, 31.56), (-0.9563, 0.2849, 31.56), (0.3664, 0.2849, 31.56), (0.4527, 0.2849, 31.56), (0.7938, 0.2849, 31.56), (0.1805, 0.2849, 31.56), (-0.005399, 0.3333, 31.56), (-0.0054, -0.3333, 31.56), (-0.0054, -0.921, 31.56), (-0.005399, 0.936, 31.56), (0.1805, 1.0, 31.56), (0.1805, -1.0, 31.56), (-0.0054, -0.2742, 31.56), (-0.005399, 0.2849, 31.56), (0.6233, 0.3333, 31.56), (0.6233, -0.3333, 31.56), (0.6233, -0.921, 31.56), (0.6233, 0.936, 31.56), (0.7938, 1.0, 31.56), (0.7938, -1.0, 31.56), (0.6233, -0.2742, 31.56), (0.6233, 0.2849, 31.56), (-0.9563, -0.921, 22.93), (-0.9563, -0.6667, 22.93), (1.0, -0.921, 22.93), (1.0, -0.6667, 22.93), (0.6233, -0.2742, 22.93), (0.4527, -0.2742, 22.93), (-0.1913, 0.3333, 22.93), (-0.2316, 0.3333, 22.93), (-0.2316, -0.921, 22.93), (0.4527, -0.6667, 22.93), (0.4527, -0.3333, 22.93), (0.1805, -1.0, 22.93), (0.3664, -1.0, 22.93), (-0.2316, -0.6667, 22.93), (-0.0054, -0.3333, 22.93), (-0.0054, -0.2742, 22.93), (0.9644, -0.3333, 22.93), (0.9644, -0.6667, 22.93), (-0.2316, -0.2742, 22.93), (-0.2316, -0.3333, 22.93), (0.1805, -0.2742, 22.93), (0.1805, -0.3333, 22.93), (-0.2316, 0.2849, 22.93), (-0.2316, -9.6e-08, 22.93), (-0.1913, -1.0, 22.93), (-0.0054, -1.0, 22.93), (0.1805, -0.921, 22.93), (-0.9563, -0.2742, 22.93), (-1.0, -0.2742, 22.93), (-0.0054, -0.921, 22.93), (-0.1913, -0.921, 22.93), (0.4527, -0.921, 22.93), (1.0, -1.0, 22.93), (0.3664, -0.3333, 22.93), (-0.9563, -1.0, 22.93), (-1.0, -1.0, 22.93), (-1.0, -0.921, 22.93), (0.9644, -0.921, 22.93), (0.3664, -0.921, 22.93), (-0.1913, -0.6667, 22.93), (-0.9563, -0.3333, 22.93), (-1.0, -0.3333, 22.93), (0.4527, -1.0, 22.93), (-0.1913, -0.2742, 22.93), (-0.1913, -0.3333, 22.93), (0.7938, -0.921, 22.93), (-0.1913, 0.2849, 22.93), (-0.1913, -1.104e-07, 22.93), (-0.005399, 0.2849, 22.93), (0.6233, -0.3333, 22.93), (0.6233, -0.921, 22.93), (0.3664, -0.6667, 22.93), (-0.005399, 0.3333, 22.93), (0.7938, -0.2742, 22.93), (0.9644, -0.2742, 22.93), (0.9644, -1.0, 22.93), (0.3664, -0.2742, 22.93), (-0.2316, -1.0, 22.93), (1.0, -0.2742, 22.93), (1.0, -0.3333, 22.93), (-1.0, -0.6667, 22.93), (0.7938, -0.3333, 22.93), (0.6233, -1.0, 22.93), (0.7938, -1.0, 22.93), (0.3664, 0.3333, 22.2), (0.1805, 0.3333, 22.2), (-0.9563, 0.2849, 22.2), (-0.9563, 0.3333, 22.2), (-0.1913, 0.6667, 22.2), (0.9644, 0.936, 22.2), (0.9644, 0.6667, 22.2), (0.9644, 0.3333, 22.2), (0.3664, 1.0, 22.2), (0.1805, 1.0, 22.2), (0.4527, 0.3333, 22.2), (1.0, 0.2849, 22.2), (1.0, 0.3333, 22.2), (0.4527, 0.936, 22.2), (0.1805, 0.936, 22.2), (-0.005399, 1.0, 22.2), (-0.1913, 1.0, 22.2), (-0.1913, 0.936, 22.2), (-0.005399, 0.936, 22.2), (-0.2316, 0.936, 22.2), (-0.2316, 0.6667, 22.2), (0.6233, 0.2849, 22.2), (0.4527, 0.2849, 22.2), (-1.0, 1.0, 22.2), (-0.9563, 1.0, 22.2), (0.7938, 0.2849, 22.2), (0.7938, 0.3333, 22.2), (0.6233, 0.3333, 22.2), (-1.0, 0.936, 22.2), (0.3664, 0.936, 22.2), (0.9644, 0.2849, 22.2), (0.4527, 1.0, 22.2), (-0.9563, 0.6667, 22.2), (0.3664, 0.2849, 22.2), (0.1805, 0.2849, 22.2), (-0.9563, 0.936, 22.2), (-1.0, 0.6667, 22.2), (1.0, 1.0, 22.2), (1.0, 0.936, 22.2), (-1.0, 0.2849, 22.2), (0.6233, 0.936, 22.2), (1.0, 0.6667, 22.2), (0.7938, 0.936, 22.2), (0.9644, 1.0, 22.2), (-0.2316, 1.0, 22.2), (0.7938, 1.0, 22.2), (0.6233, 1.0, 22.2), (-1.0, 0.3333, 22.2), (0.7952, -0.2742, 31.56), (0.7952, -0.3333, 31.56), (0.7952, -0.3333, 22.93), (0.7952, -0.2742, 22.93), (0.7949, 0.3333, 31.56), (0.7949, 0.2849, 31.56), (0.7949, 0.2849, 22.2), (0.7949, 0.3333, 22.2), (-0.006081, 0.3333, 22.2), (-0.006081, 0.3333, 31.56), (-0.006081, 0.2849, 31.56), (-0.006081, 0.2849, 22.2), (-0.006109, -0.3333, 22.93), (-0.006109, -0.3333, 31.56), (-0.006109, -0.2742, 31.56), (-0.006109, -0.2742, 22.93), (-0.1913, 0.3295, 22.2), (-0.1913, 0.3295, 31.56), (-0.2316, 0.3295, 22.2), (-0.2316, 0.3295, 31.56), (-1.0, -0.2745, 31.56), (-0.9563, -0.2745, 31.56), (-0.9563, -0.2745, 22.2), (-1.0, -0.2745, 22.2), (0.9644, 0.2859, 31.56), (1.0, 0.2859, 31.56), (1.0, 0.2859, 22.93), (0.9644, 0.2859, 22.93), (-0.8585, -0.921, 26.91), (-0.8585, -1.0, 26.91), (-0.8585, -0.921, 17.87), (-0.8585, -1.0, 17.87), (-0.72, -0.921, 17.87), (-0.72, -1.0, 17.87), (-0.8585, -1.0, 22.93), (-0.72, -0.921, 26.91), (-0.72, -1.0, 26.91), (-0.8585, -0.921, 22.93), (-0.72, -1.0, 22.93), (-0.72, -0.921, 22.93), (0.4527, 0.883, 29.19), (0.3664, 0.883, 29.19), (0.3664, 0.6367, 22.2), (0.4527, 0.6367, 20.15), (0.3664, 0.6367, 20.15), (0.4527, 0.6367, 29.19), (0.4527, 0.6367, 22.2), (0.3664, 0.6367, 29.19), (0.4527, 0.6667, 20.15), (0.3664, 0.6667, 20.15), (0.4527, 0.883, 20.15), (0.3664, 0.883, 20.15), (0.4527, 0.6667, 29.19), (0.3664, 0.6667, 29.19), (0.4527, 0.883, 22.2), (0.3664, 0.883, 22.2)], [], [(87, 73, 2, 60), (412, 442, 348, 349), (57, 5, 11, 59), (73, 75, 6, 2), (64, 65, 7, 3), (74, 72, 3, 7), (58, 59, 11, 9), (5, 1, 9, 11), (0, 4, 10, 8), (66, 0, 8, 68), (56, 16, 36, 58), (16, 15, 35, 36), (162, 14, 34, 166), (180, 13, 33, 184), (13, 12, 32, 33), (68, 69, 37, 32), (32, 37, 38, 33), (184, 185, 39, 34), (166, 167, 40, 35), (35, 40, 41, 36), (60, 61, 27, 17), (17, 27, 28, 18), (163, 165, 29, 19), (181, 183, 30, 20), (20, 30, 31, 21), (67, 22, 37, 69), (22, 23, 38, 37), (182, 24, 39, 185), (164, 25, 40, 167), (25, 26, 41, 40), (498, 497, 380, 383), (467, 496, 321, 322), (189, 183, 29, 83), (495, 472, 347, 346), (489, 494, 378, 382), (88, 76, 21, 64), (76, 77, 20, 21), (188, 78, 19, 181), (170, 79, 18, 163), (79, 80, 17, 18), (15, 16, 55, 54), (162, 15, 54, 168), (180, 14, 53, 186), (12, 13, 52, 51), (66, 12, 51, 70), (428, 441, 301, 374), (440, 427, 327, 323), (182, 187, 48, 24), (401, 440, 323, 324), (478, 493, 345, 344), (4, 0, 42, 44), (1, 5, 45, 43), (430, 439, 360, 361), (56, 1, 43, 63), (16, 56, 63, 55), (438, 426, 342, 343), (2, 6, 61, 60), (1, 56, 58, 9), (36, 41, 59, 58), (26, 57, 59, 41), (417, 437, 316, 308), (80, 87, 60, 17), (487, 492, 292, 289), (0, 66, 70, 42), (72, 88, 64, 3), (392, 399, 517, 516), (4, 67, 69, 10), (8, 10, 69, 68), (12, 66, 68, 32), (21, 31, 65, 64), (436, 435, 291, 299), (97, 107, 88, 72), (105, 106, 87, 80), (94, 85, 86, 95), (104, 105, 80, 79), (173, 104, 79, 170), (191, 103, 78, 188), (101, 102, 77, 76), (107, 101, 76, 88), (93, 84, 85, 94), (172, 171, 84, 93), (190, 189, 83, 92), (90, 81, 82, 91), (96, 89, 81, 90), (99, 97, 72, 74), (98, 100, 75, 73), (435, 434, 290, 291), (106, 98, 73, 87), (135, 127, 98, 106), (490, 489, 382, 312), (127, 129, 100, 98), (128, 126, 97, 99), (421, 433, 341, 340), (137, 90, 91, 138), (488, 487, 289, 288), (432, 402, 286, 287), (486, 485, 399, 381), (136, 130, 101, 107), (130, 131, 102, 101), (194, 132, 103, 191), (176, 133, 104, 173), (133, 134, 105, 104), (431, 409, 368, 369), (134, 135, 106, 105), (126, 136, 107, 97), (464, 465, 338, 339), (400, 401, 324, 325), (151, 161, 125, 115), (159, 160, 124, 123), (407, 422, 333, 356), (158, 159, 123, 122), (179, 158, 122, 174), (197, 157, 121, 192), (155, 156, 120, 119), (161, 155, 119, 125), (402, 403, 298, 286), (466, 467, 322, 379), (196, 193, 110, 146), (404, 405, 373, 398), (406, 407, 356, 357), (153, 151, 115, 117), (152, 154, 118, 116), (413, 408, 328, 337), (160, 152, 116, 124), (355, 332, 531, 529), (213, 233, 136, 126), (229, 231, 135, 134), (206, 141, 142, 208), (227, 229, 134, 133), (237, 227, 133, 176), (241, 225, 132, 194), (221, 223, 131, 130), (233, 221, 130, 136), (204, 140, 141, 206), (425, 411, 389, 354), (238, 195, 139, 202), (198, 137, 138, 200), (210, 143, 137, 198), (217, 213, 126, 128), (215, 219, 129, 127), (409, 410, 367, 368), (231, 215, 127, 135), (275, 259, 152, 160), (411, 412, 349, 389), (259, 263, 154, 152), (261, 257, 151, 153), (254, 150, 144, 242), (242, 144, 145, 244), (284, 196, 146, 246), (469, 470, 305, 315), (248, 147, 148, 250), (277, 265, 155, 161), (265, 267, 156, 155), (283, 269, 157, 197), (279, 271, 158, 179), (271, 273, 159, 158), (250, 148, 149, 252), (273, 275, 160, 159), (257, 277, 161, 151), (473, 479, 353, 388), (269, 279, 179, 157), (246, 146, 178, 280), (202, 139, 177, 234), (225, 237, 176, 132), (146, 110, 175, 178), (157, 179, 174, 121), (132, 176, 173, 103), (470, 471, 306, 305), (92, 83, 171, 172), (103, 173, 170, 78), (24, 48, 169, 164), (14, 162, 168, 53), (78, 170, 163, 19), (83, 29, 165, 171), (24, 164, 167, 39), (18, 28, 165, 163), (34, 39, 167, 166), (15, 162, 166, 35), (267, 283, 197, 156), (472, 473, 388, 347), (474, 558, 557, 564, 365, 366), (223, 241, 194, 131), (475, 476, 295, 377), (156, 197, 192, 120), (131, 194, 191, 102), (91, 82, 189, 190), (102, 191, 188, 77), (419, 413, 337, 336), (13, 180, 186, 52), (77, 188, 181, 20), (414, 415, 390, 385), (23, 182, 185, 38), (19, 29, 183, 181), (33, 38, 185, 184), (14, 180, 184, 34), (120, 192, 240, 222), (222, 240, 241, 223), (416, 417, 308, 307), (201, 200, 238, 239), (121, 174, 236, 224), (224, 236, 237, 225), (110, 203, 235, 175), (203, 202, 234, 235), (124, 116, 214, 230), (230, 214, 215, 231), (418, 419, 336, 335), (421, 340, 525, 524), (116, 118, 218, 214), (214, 218, 219, 215), (117, 115, 212, 216), (216, 212, 213, 217), (114, 211, 199, 108), (211, 210, 198, 199), (108, 199, 201, 109), (199, 198, 200, 201), (193, 239, 203, 110), (239, 238, 202, 203), (422, 423, 334, 333), (235, 234, 204, 205), (111, 205, 207, 112), (205, 204, 206, 207), (125, 119, 220, 232), (232, 220, 221, 233), (119, 120, 222, 220), (220, 222, 223, 221), (192, 121, 224, 240), (240, 224, 225, 241), (174, 122, 226, 236), (236, 226, 227, 237), (122, 123, 228, 226), (226, 228, 229, 227), (112, 207, 209, 113), (207, 206, 208, 209), (123, 124, 230, 228), (228, 230, 231, 229), (115, 125, 232, 212), (212, 232, 233, 213), (424, 425, 354, 331), (482, 478, 344, 387), (479, 480, 330, 353), (245, 244, 284, 285), (52, 186, 282, 266), (266, 282, 283, 267), (48, 247, 281, 169), (247, 246, 280, 281), (53, 168, 278, 268), (268, 278, 279, 269), (481, 482, 387, 362), (483, 484, 332, 329), (42, 70, 276, 256), (256, 276, 277, 257), (55, 63, 274, 272), (272, 274, 275, 273), (50, 251, 253, 62), (251, 250, 252, 253), (54, 55, 272, 270), (270, 272, 273, 271), (168, 54, 270, 278), (278, 270, 271, 279), (186, 53, 268, 282), (282, 268, 269, 283), (51, 52, 266, 264), (264, 266, 267, 265), (70, 51, 264, 276), (276, 264, 265, 277), (49, 249, 251, 50), (249, 248, 250, 251), (426, 429, 386, 342), (281, 280, 248, 249), (187, 285, 247, 48), (285, 284, 246, 247), (46, 243, 245, 47), (243, 242, 244, 245), (71, 255, 243, 46), (255, 254, 242, 243), (44, 42, 256, 260), (260, 256, 257, 261), (43, 45, 262, 258), (258, 262, 263, 259), (427, 428, 374, 327), (429, 430, 361, 386), (63, 43, 258, 274), (274, 258, 259, 275), (325, 299, 291, 290), (326, 292, 304, 321), (321, 304, 303, 322), (327, 374, 301, 323), (323, 301, 300, 324), (297, 307, 308, 298), (296, 314, 307, 297), (294, 305, 306, 295), (293, 315, 305, 294), (286, 316, 311, 287), (298, 308, 316, 286), (324, 300, 299, 325), (309, 310, 315, 293), (288, 289, 292, 326), (319, 288, 326, 329), (328, 325, 290, 320), (361, 328, 320, 331), (362, 329, 332, 355), (364, 333, 334, 358), (363, 335, 336, 359), (359, 336, 337, 360), (360, 337, 328, 361), (330, 319, 329, 362), (346, 347, 345, 370), (368, 350, 343, 369), (367, 341, 350, 368), (373, 351, 341, 367), (365, 352, 339, 366), (370, 345, 352, 365), (369, 343, 349, 348), (353, 330, 362, 387), (390, 363, 359, 385), (386, 361, 331, 354), (394, 369, 348, 372), (398, 373, 367, 393), (371, 346, 370, 395), (358, 334, 335, 363), (392, 366, 381, 399), (384, 357, 364, 391), (366, 339, 380, 381), (357, 356, 333, 364), (295, 306, 378, 377), (322, 303, 302, 379), (339, 338, 383, 380), (343, 342, 389, 349), (342, 386, 354, 389), (351, 376, 340, 341), (347, 388, 344, 345), (388, 353, 387, 344), (306, 312, 382, 378), (310, 396, 318, 315), (396, 371, 395, 318), (314, 375, 313, 307), (316, 317, 397, 311), (317, 394, 372, 397), (496, 499, 326, 321), (415, 443, 363, 390), (439, 444, 359, 360), (497, 486, 381, 380), (437, 445, 317, 316), (491, 474, 366, 392), (447, 446, 364, 358), (446, 448, 391, 364), (423, 418, 335, 334), (468, 481, 362, 355), (492, 500, 304, 292), (410, 449, 393, 367), (502, 501, 309, 293), (494, 475, 377, 378), (443, 447, 358, 363), (408, 551, 547, 540, 549, 400, 325, 328), (498, 383, 522, 523), (466, 379, 533, 534), (450, 431, 369, 394), (451, 438, 343, 350), (499, 483, 329, 326), (448, 452, 384, 391), (445, 450, 394, 317), (477, 504, 395, 370), (505, 502, 293, 294), (504, 506, 318, 395), (501, 507, 310, 309), (454, 453, 375, 314), (480, 508, 319, 330), (476, 505, 294, 295), (455, 432, 287, 311), (456, 420, 376, 351), (457, 424, 331, 320), (506, 469, 315, 318), (459, 458, 296, 297), (433, 451, 350, 341), (471, 490, 312, 306), (405, 456, 351, 373), (403, 459, 297, 298), (452, 406, 357, 384), (460, 436, 299, 300), (507, 509, 396, 310), (461, 416, 307, 313), (441, 460, 300, 301), (510, 495, 346, 371), (509, 510, 371, 396), (442, 462, 372, 348), (463, 455, 311, 397), (493, 567, 553, 565, 352, 345), (453, 461, 313, 375), (511, 503, 302, 303), (444, 414, 385, 359), (462, 463, 397, 372), (404, 398, 512, 515), (500, 511, 303, 304), (508, 488, 288, 319), (314, 296, 537, 536), (434, 546, 541, 548, 550, 457, 320, 290), (75, 100, 457, 550, 545, 543, 546, 434), (164, 169, 454, 458), (248, 280, 404, 449), (263, 262, 463, 462), (140, 204, 414, 444), (281, 249, 461, 453), (262, 45, 455, 463), (154, 263, 462, 442), (28, 27, 460, 441), (249, 49, 416, 461), (27, 61, 436, 460), (200, 138, 406, 452), (26, 25, 459, 403), (178, 175, 456, 405), (111, 112, 451, 433), (25, 164, 458, 459), (100, 129, 424, 457), (175, 235, 420, 456), (45, 5, 432, 455), (169, 281, 453, 454), (253, 252, 450, 445), (238, 200, 452, 448), (112, 113, 438, 451), (252, 149, 431, 450), (95, 86, 400, 549, 542, 544, 551, 408), (177, 139, 447, 443), (147, 248, 449, 410), (92, 172, 418, 423), (195, 238, 448, 446), (139, 195, 446, 447), (62, 253, 445, 437), (141, 140, 444, 439), (234, 177, 443, 415), (208, 142, 430, 429), (171, 165, 428, 427), (209, 208, 429, 426), (129, 219, 425, 424), (190, 92, 423, 422), (235, 205, 421, 420), (172, 93, 419, 418), (49, 50, 417, 416), (204, 234, 415, 414), (93, 94, 413, 419), (218, 118, 412, 411), (148, 147, 410, 409), (219, 218, 411, 425), (94, 95, 408, 413), (138, 91, 407, 406), (280, 178, 405, 404), (57, 26, 403, 402), (91, 190, 422, 407), (86, 85, 401, 400), (149, 148, 409, 431), (5, 57, 402, 432), (205, 111, 433, 421), (6, 75, 434, 435), (61, 6, 435, 436), (50, 62, 437, 417), (113, 209, 426, 438), (142, 141, 439, 430), (85, 84, 440, 401), (84, 171, 427, 440), (165, 28, 441, 428), (118, 154, 442, 412), (99, 74, 488, 508), (31, 30, 511, 500), (30, 183, 503, 511), (114, 108, 561, 563, 567, 493), (108, 109, 464, 554, 556, 561), (260, 261, 510, 509), (261, 153, 495, 510), (44, 260, 509, 507), (47, 245, 490, 471), (255, 71, 469, 506), (23, 22, 505, 476), (128, 99, 508, 480), (4, 44, 507, 501), (254, 255, 506, 504), (22, 67, 502, 505), (150, 254, 504, 477), (89, 96, 483, 499), (183, 189, 466, 503), (201, 239, 498, 465), (187, 182, 475, 494), (67, 4, 501, 502), (65, 31, 500, 492), (137, 143, 481, 468), (244, 145, 474, 491), (193, 196, 486, 497), (81, 89, 499, 496), (96, 90, 484, 483), (143, 210, 482, 481), (217, 128, 480, 479), (210, 211, 478, 482), (144, 150, 477, 566, 562, 560), (182, 23, 476, 475), (145, 144, 560, 555, 558, 474), (117, 216, 473, 472), (46, 47, 471, 470), (216, 217, 479, 473), (71, 46, 470, 469), (90, 137, 468, 484), (189, 82, 467, 466), (109, 201, 465, 464), (196, 284, 485, 486), (74, 7, 487, 488), (245, 285, 489, 490), (284, 244, 491, 485), (7, 65, 492, 487), (211, 114, 493, 478), (285, 187, 494, 489), (153, 117, 472, 495), (82, 81, 496, 467), (239, 193, 497, 498), (514, 515, 512, 513), (398, 393, 513, 512), (449, 404, 515, 514), (393, 449, 514, 513), (518, 519, 516, 517), (485, 491, 519, 518), (399, 485, 518, 517), (491, 392, 516, 519), (520, 523, 522, 521), (465, 498, 523, 520), (338, 465, 520, 521), (383, 338, 521, 522), (527, 524, 525, 526), (376, 420, 527, 526), (340, 376, 526, 525), (420, 421, 524, 527), (530, 528, 529, 531), (468, 355, 529, 528), (332, 484, 530, 531), (484, 468, 528, 530), (535, 534, 533, 532), (302, 503, 535, 532), (379, 302, 532, 533), (503, 466, 534, 535), (538, 539, 536, 537), (296, 458, 538, 537), (454, 314, 536, 539), (458, 454, 539, 538), (544, 545, 550, 548, 547, 551), (543, 542, 549, 540, 541, 546), (542, 543, 545, 544), (547, 548, 541, 540), (564, 552, 566, 477, 370, 365), (563, 562, 566, 552, 553, 567), (565, 559, 554, 464, 339, 352), (557, 559, 565, 553, 552, 564), (555, 556, 554, 559, 557, 558), (556, 555, 560, 562, 563, 561)])
me_cube.materials.append(mat_material)
me_cube.use_remesh_preserve_volume = False
me_cube.use_remesh_preserve_attributes = False
me_cube.use_mirror_vertex_groups = False
me_cube.update()

# ---- objects
ob_plane = bpy.data.objects.new('Plane', me_plane_001)
ob_cube_017 = bpy.data.objects.new('Cube.017', me_cube_019)
ob_cube_016 = bpy.data.objects.new('Cube.016', me_cube_018)
ob_cube_015 = bpy.data.objects.new('Cube.015', me_cube_017)
ob_cube_014 = bpy.data.objects.new('Cube.014', me_cube_016)
ob_cube_013 = bpy.data.objects.new('Cube.013', me_cube_015)
ob_cube_012 = bpy.data.objects.new('Cube.012', me_cube_014)
ob_cube_011 = bpy.data.objects.new('Cube.011', me_cube_013)
ob_cube_010 = bpy.data.objects.new('Cube.010', me_cube_012)
ob_cube_009 = bpy.data.objects.new('Cube.009', me_cube_011)
ob_cube_008 = bpy.data.objects.new('Cube.008', me_cube_010)
ob_cube_007 = bpy.data.objects.new('Cube.007', me_cube_009)
ob_cube_006 = bpy.data.objects.new('Cube.006', me_cube_008)
ob_cube_005 = bpy.data.objects.new('Cube.005', me_cube_007)
ob_cube_004 = bpy.data.objects.new('Cube.004', me_cube_005)
ob_cylinder_001 = bpy.data.objects.new('Cylinder.001', me_cylinder_001)
ob_cube_003 = bpy.data.objects.new('Cube.003', me_cube_003)
ob_cylinder = bpy.data.objects.new('Cylinder', me_cylinder)
ob_cube_001 = bpy.data.objects.new('Cube.001', me_cube_001)
ob_cube = bpy.data.objects.new('Cube', me_cube)

# ---- transforms, parenting, visibility, modifiers, constraints
ob_plane.location = (13.7, 2.118, -0.3724)
ob_plane.scale = (189.8, 119.7, 63.8)
ob_plane.lineart.crease_threshold = 0.0
ob_cube_017.location = (174.0, 109.0, 7.366)
ob_cube_017.rotation_euler = (0.0, -0.0, 1.571)
ob_cube_017.scale = (1.0, 14.62, 7.742)
ob_cube_017.lineart.crease_threshold = 0.0
_m = ob_cube_017.modifiers.new('Array', 'ARRAY')
_m.count = 11
_m.constant_offset_displace = (0.0, 0.0, 0.0)
_m.relative_offset_displace = (0.0, 1.08, 0.0)
ob_cube_016.location = (174.0, -108.7, 7.366)
ob_cube_016.rotation_euler = (0.0, -0.0, 1.571)
ob_cube_016.scale = (1.0, 14.62, 7.742)
ob_cube_016.lineart.crease_threshold = 0.0
_m = ob_cube_016.modifiers.new('Array', 'ARRAY')
_m.count = 11
_m.constant_offset_displace = (0.0, 0.0, 0.0)
_m.relative_offset_displace = (0.0, 1.08, 0.0)
ob_cube_015.location = (-157.2, -93.35, 7.366)
ob_cube_015.scale = (1.0, 14.62, 7.742)
ob_cube_015.lineart.crease_threshold = 0.0
_m = ob_cube_015.modifiers.new('Array', 'ARRAY')
_m.count = 7
_m.constant_offset_displace = (0.0, 0.0, 0.0)
_m.relative_offset_displace = (0.0, 1.07, 0.0)
ob_cube_014.location = (-157.3, -79.34, 8.096)
ob_cube_014.rotation_euler = (0.0, -0.0, 3.142)
ob_cube_014.scale = (2.632, 2.632, 9.016)
ob_cube_014.lineart.crease_threshold = 0.0
_m = ob_cube_014.modifiers.new('Array', 'ARRAY')
_m.count = 6
_m.constant_offset_displace = (0.0, 0.0, 0.0)
_m.relative_offset_displace = (0.0, -6.0, 0.0)
ob_cube_013.location = (-157.3, 109.0, 8.096)
ob_cube_013.rotation_euler = (0.0, -0.0, 1.571)
ob_cube_013.scale = (2.632, 2.632, 9.016)
ob_cube_013.lineart.crease_threshold = 0.0
_m = ob_cube_013.modifiers.new('Array', 'ARRAY')
_m.count = 11
_m.constant_offset_displace = (0.0, 0.0, 0.0)
_m.relative_offset_displace = (0.0, -6.0, 0.0)
ob_cube_012.location = (-157.3, -107.5, 8.096)
ob_cube_012.rotation_euler = (0.0, -0.0, 1.571)
ob_cube_012.scale = (2.632, 2.632, 9.016)
ob_cube_012.lineart.crease_threshold = 0.0
_m = ob_cube_012.modifiers.new('Array', 'ARRAY')
_m.count = 11
_m.constant_offset_displace = (0.0, 0.0, 0.0)
_m.relative_offset_displace = (0.0, -6.0, 0.0)
ob_cube_011.location = (190.4, -91.89, 6.744)
ob_cube_011.scale = (1.0, 14.62, 7.742)
ob_cube_011.lineart.crease_threshold = 0.0
_m = ob_cube_011.modifiers.new('Array', 'ARRAY')
_m.count = 3
_m.constant_offset_displace = (0.0, 0.0, 0.0)
_m.relative_offset_displace = (0.0, 1.1, 0.0)
ob_cube_010.location = (190.1, -13.08, 8.096)
ob_cube_010.scale = (2.632, 2.632, 9.016)
ob_cube_010.lineart.crease_threshold = 0.0
_m = ob_cube_010.modifiers.new('Array', 'ARRAY')
_m.count = 4
_m.constant_offset_displace = (0.0, 0.0, 0.0)
_m.relative_offset_displace = (0.0, -6.0, 0.0)
ob_cube_009.location = (190.4, 30.18, 6.744)
ob_cube_009.scale = (1.0, 14.62, 7.742)
ob_cube_009.lineart.crease_threshold = 0.0
_m = ob_cube_009.modifiers.new('Array', 'ARRAY')
_m.count = 3
_m.constant_offset_displace = (0.0, 0.0, 0.0)
_m.relative_offset_displace = (0.0, 1.1, 0.0)
ob_cube_008.location = (190.5, 14.47, 8.096)
ob_cube_008.scale = (2.632, 2.632, 9.016)
ob_cube_008.lineart.crease_threshold = 0.0
_m = ob_cube_008.modifiers.new('Array', 'ARRAY')
_m.count = 4
_m.constant_offset_displace = (0.0, 0.0, 0.0)
_m.relative_offset_displace = (0.0, 6.0, 0.0)
ob_cube_007.location = (-66.14, -0.1288, 32.0)
ob_cube_007.scale = (-0.5863, -35.07, 0.9325)
ob_cube_007.lineart.crease_threshold = 0.0
ob_cube_006.location = (67.85, -0.1288, 32.0)
ob_cube_006.scale = (-0.5863, -35.07, 0.9325)
ob_cube_006.lineart.crease_threshold = 0.0
ob_cube_005.location = (0.7499, -0.1288, 32.0)
ob_cube_005.scale = (-66.9, -37.61, 1.0)
ob_cube_005.lineart.crease_threshold = 0.0
ob_cube_004.location = (0.9532, -0.4002, 31.57)
ob_cube_004.scale = (68.78, 39.99, 1.0)
ob_cube_004.lineart.crease_threshold = 0.0
ob_cylinder_001.location = (71.76, 20.54, 16.12)
ob_cylinder_001.scale = (2.573, 2.573, 15.33)
ob_cylinder_001.lineart.crease_threshold = 0.0
ob_cube_003.location = (0.0, 0.0, 30.0)
ob_cube_003.scale = (65.31, 36.71, 1.0)
ob_cube_003.lock_rotations_4d = False
ob_cube_003.empty_display_type = 'ARROWS'
ob_cube_003.lineart.crease_threshold = 0.0
_m = ob_cube_003.modifiers.new('Solidify', 'SOLIDIFY')
_m.thickness = 0.766
_m.nonmanifold_thickness_mode = 'FIXED'
_m.nonmanifold_merge_threshold = 0.0003
ob_cylinder.location = (71.76, -21.25, 16.12)
ob_cylinder.scale = (2.573, 2.573, 15.33)
ob_cylinder.lineart.crease_threshold = 0.0
ob_cube_001.location = (0.0, 0.0, 0.0)
ob_cube_001.scale = (65.31, 36.71, 1.0)
ob_cube_001.lock_rotations_4d = False
ob_cube_001.empty_display_type = 'ARROWS'
ob_cube_001.lineart.crease_threshold = 0.0
ob_cube.location = (0.0, 0.0, 0.0)
ob_cube.scale = (65.31, 36.71, 1.0)
ob_cube.lock_rotations_4d = False
ob_cube.empty_display_type = 'ARROWS'
ob_cube.lineart.crease_threshold = 0.0

# ---- collection membership
col_collection_1.objects.link(ob_plane)
col_collection_1.objects.link(ob_cube_017)
col_collection_1.objects.link(ob_cube_016)
col_collection_1.objects.link(ob_cube_015)
col_collection_1.objects.link(ob_cube_014)
col_collection_1.objects.link(ob_cube_013)
col_collection_1.objects.link(ob_cube_012)
col_collection_1.objects.link(ob_cube_011)
col_collection_1.objects.link(ob_cube_010)
col_collection_1.objects.link(ob_cube_009)
col_collection_1.objects.link(ob_cube_008)
col_collection_1.objects.link(ob_cube_007)
col_collection_1.objects.link(ob_cube_006)
col_collection_1.objects.link(ob_cube_005)
col_collection_1.objects.link(ob_cube_004)
col_collection_1.objects.link(ob_cylinder_001)
col_collection_1.objects.link(ob_cube_003)
col_collection_1.objects.link(ob_cylinder)
col_collection_1.objects.link(ob_cube_001)
col_collection_1.objects.link(ob_cube)

# ---- scene / render settings (as saved in the file)
scene.frame_start = 1; scene.frame_end = 250; scene.frame_set(1)
scene.render.engine = 'BLENDER_EEVEE_NEXT'
scene.render.resolution_percentage = 50
scene.render.dither_intensity = 0.0
scene.cycles.use_denoising = False
scene.cycles.samples = 128
scene.cycles.sampling_pattern = 'TABULATED_SOBOL'
scene.cycles.use_adaptive_sampling = False
scene.cycles.use_light_tree = False
scene.cycles.blur_glossy = 0.0
scene.cycles.sample_clamp_indirect = 0.0
scene.view_settings.view_transform = 'Standard'
bpy.context.view_layer.update()

# ---- added for rendering (the .blend has no active camera and no usable light): camera, sun
cam_auto = bpy.data.cameras.new('AutoCamera')
cam_auto.lens = 50.0
cam_auto.sensor_width = 36.0
cam_auto.clip_end = 7348.07
ob_auto_camera = bpy.data.objects.new('AutoCamera', cam_auto)
scene.collection.objects.link(ob_auto_camera)
ob_auto_camera.location = (432.393, -500.316, 362.819)
ob_auto_camera.rotation_euler = (1.09748, -7.21219e-08, 0.694738)
scene.camera = ob_auto_camera
light_auto_sun = bpy.data.lights.new('AutoSun', 'SUN')
light_auto_sun.energy = 3.0
light_auto_sun.angle = 0.0523599
ob_auto_sun = bpy.data.objects.new('AutoSun', light_auto_sun)
scene.collection.objects.link(ob_auto_sun)
ob_auto_sun.rotation_euler = (0.872665, 0.174533, 0.523599)
bpy.context.view_layer.update()
